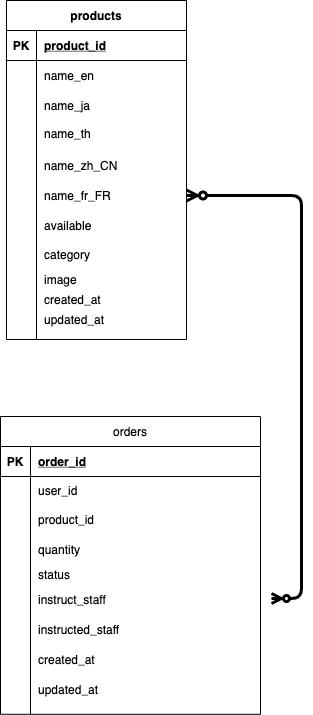

The diagram above was exported from draw.io. Its source (the exported page's mxGraphModel, read from the mxfile embedded in the PNG):
<mxGraphModel dx="4516" dy="2410" grid="0" gridSize="3" guides="0" tooltips="1" connect="0" arrows="0" fold="1" page="0" pageScale="1" pageWidth="827" pageHeight="1169" math="0" shadow="0">
  <root>
    <mxCell id="0" />
    <mxCell id="1" parent="0" />
    <mxCell id="129" value="products" style="shape=table;startSize=30;container=1;collapsible=1;childLayout=tableLayout;fixedRows=1;rowLines=0;fontStyle=1;align=center;resizeLast=1;" parent="1" vertex="1">
      <mxGeometry x="-3440" y="-1208" width="180" height="339" as="geometry">
        <mxRectangle x="-3308" y="-1169" width="80" height="30" as="alternateBounds" />
      </mxGeometry>
    </mxCell>
    <mxCell id="130" value="" style="shape=partialRectangle;collapsible=0;dropTarget=0;pointerEvents=0;fillColor=none;top=0;left=0;bottom=1;right=0;points=[[0,0.5],[1,0.5]];portConstraint=eastwest;" parent="129" vertex="1">
      <mxGeometry y="30" width="180" height="30" as="geometry" />
    </mxCell>
    <mxCell id="131" value="PK" style="shape=partialRectangle;connectable=0;fillColor=none;top=0;left=0;bottom=0;right=0;fontStyle=1;overflow=hidden;" parent="130" vertex="1">
      <mxGeometry width="30" height="30" as="geometry" />
    </mxCell>
    <mxCell id="132" value="product_id" style="shape=partialRectangle;connectable=0;fillColor=none;top=0;left=0;bottom=0;right=0;align=left;spacingLeft=6;fontStyle=5;overflow=hidden;" parent="130" vertex="1">
      <mxGeometry x="30" width="150" height="30" as="geometry" />
    </mxCell>
    <mxCell id="133" value="" style="shape=partialRectangle;collapsible=0;dropTarget=0;pointerEvents=0;fillColor=none;top=0;left=0;bottom=0;right=0;points=[[0,0.5],[1,0.5]];portConstraint=eastwest;" parent="129" vertex="1">
      <mxGeometry y="60" width="180" height="30" as="geometry" />
    </mxCell>
    <mxCell id="134" value="" style="shape=partialRectangle;connectable=0;fillColor=none;top=0;left=0;bottom=0;right=0;editable=1;overflow=hidden;" parent="133" vertex="1">
      <mxGeometry width="30" height="30" as="geometry" />
    </mxCell>
    <mxCell id="135" value="name_en" style="shape=partialRectangle;connectable=0;fillColor=none;top=0;left=0;bottom=0;right=0;align=left;spacingLeft=6;overflow=hidden;" parent="133" vertex="1">
      <mxGeometry x="30" width="150" height="30" as="geometry" />
    </mxCell>
    <mxCell id="136" value="" style="shape=partialRectangle;collapsible=0;dropTarget=0;pointerEvents=0;fillColor=none;top=0;left=0;bottom=0;right=0;points=[[0,0.5],[1,0.5]];portConstraint=eastwest;" parent="129" vertex="1">
      <mxGeometry y="90" width="180" height="30" as="geometry" />
    </mxCell>
    <mxCell id="137" value="" style="shape=partialRectangle;connectable=0;fillColor=none;top=0;left=0;bottom=0;right=0;editable=1;overflow=hidden;" parent="136" vertex="1">
      <mxGeometry width="30" height="30" as="geometry" />
    </mxCell>
    <mxCell id="138" value="name_ja" style="shape=partialRectangle;connectable=0;fillColor=none;top=0;left=0;bottom=0;right=0;align=left;spacingLeft=6;overflow=hidden;" parent="136" vertex="1">
      <mxGeometry x="30" width="150" height="30" as="geometry" />
    </mxCell>
    <mxCell id="173" value="" style="shape=partialRectangle;collapsible=0;dropTarget=0;pointerEvents=0;fillColor=none;top=0;left=0;bottom=0;right=0;points=[[0,0.5],[1,0.5]];portConstraint=eastwest;" parent="129" vertex="1">
      <mxGeometry y="120" width="180" height="30" as="geometry" />
    </mxCell>
    <mxCell id="174" value="" style="shape=partialRectangle;connectable=0;fillColor=none;top=0;left=0;bottom=0;right=0;editable=1;overflow=hidden;" parent="173" vertex="1">
      <mxGeometry width="30" height="30" as="geometry" />
    </mxCell>
    <mxCell id="175" value="name_th" style="shape=partialRectangle;connectable=0;top=0;left=0;bottom=0;right=0;align=left;spacingLeft=6;overflow=hidden;verticalAlign=top;fillColor=none;" parent="173" vertex="1">
      <mxGeometry x="30" width="150" height="30" as="geometry" />
    </mxCell>
    <mxCell id="139" value="" style="shape=partialRectangle;collapsible=0;dropTarget=0;pointerEvents=0;fillColor=none;top=0;left=0;bottom=0;right=0;points=[[0,0.5],[1,0.5]];portConstraint=eastwest;" parent="129" vertex="1">
      <mxGeometry y="150" width="180" height="30" as="geometry" />
    </mxCell>
    <mxCell id="140" value="" style="shape=partialRectangle;connectable=0;fillColor=none;top=0;left=0;bottom=0;right=0;editable=1;overflow=hidden;" parent="139" vertex="1">
      <mxGeometry width="30" height="30" as="geometry" />
    </mxCell>
    <mxCell id="141" value="name_zh_CN" style="shape=partialRectangle;connectable=0;fillColor=none;top=0;left=0;bottom=0;right=0;align=left;spacingLeft=6;overflow=hidden;" parent="139" vertex="1">
      <mxGeometry x="30" width="150" height="30" as="geometry" />
    </mxCell>
    <mxCell id="155" value="" style="shape=partialRectangle;collapsible=0;dropTarget=0;pointerEvents=0;fillColor=none;top=0;left=0;bottom=0;right=0;points=[[0,0.5],[1,0.5]];portConstraint=eastwest;" parent="129" vertex="1">
      <mxGeometry y="180" width="180" height="30" as="geometry" />
    </mxCell>
    <mxCell id="156" value="" style="shape=partialRectangle;connectable=0;fillColor=none;top=0;left=0;bottom=0;right=0;editable=1;overflow=hidden;" parent="155" vertex="1">
      <mxGeometry width="30" height="30" as="geometry" />
    </mxCell>
    <mxCell id="157" value="name_fr_FR" style="shape=partialRectangle;connectable=0;fillColor=none;top=0;left=0;bottom=0;right=0;align=left;spacingLeft=6;overflow=hidden;" parent="155" vertex="1">
      <mxGeometry x="30" width="150" height="30" as="geometry" />
    </mxCell>
    <mxCell id="158" value="" style="shape=partialRectangle;collapsible=0;dropTarget=0;pointerEvents=0;fillColor=none;top=0;left=0;bottom=0;right=0;points=[[0,0.5],[1,0.5]];portConstraint=eastwest;" parent="129" vertex="1">
      <mxGeometry y="210" width="180" height="29" as="geometry" />
    </mxCell>
    <mxCell id="159" value="" style="shape=partialRectangle;connectable=0;fillColor=none;top=0;left=0;bottom=0;right=0;editable=1;overflow=hidden;" parent="158" vertex="1">
      <mxGeometry width="30" height="29" as="geometry" />
    </mxCell>
    <mxCell id="160" value="available" style="shape=partialRectangle;connectable=0;fillColor=none;top=0;left=0;bottom=0;right=0;align=left;spacingLeft=6;overflow=hidden;" parent="158" vertex="1">
      <mxGeometry x="30" width="150" height="29" as="geometry" />
    </mxCell>
    <mxCell id="161" value="" style="shape=partialRectangle;collapsible=0;dropTarget=0;pointerEvents=0;fillColor=none;top=0;left=0;bottom=0;right=0;points=[[0,0.5],[1,0.5]];portConstraint=eastwest;" parent="129" vertex="1">
      <mxGeometry y="239" width="180" height="30" as="geometry" />
    </mxCell>
    <mxCell id="162" value="" style="shape=partialRectangle;connectable=0;fillColor=none;top=0;left=0;bottom=0;right=0;editable=1;overflow=hidden;" parent="161" vertex="1">
      <mxGeometry width="30" height="30" as="geometry" />
    </mxCell>
    <mxCell id="163" value="category" style="shape=partialRectangle;connectable=0;fillColor=none;top=0;left=0;bottom=0;right=0;align=left;spacingLeft=6;overflow=hidden;" parent="161" vertex="1">
      <mxGeometry x="30" width="150" height="30" as="geometry" />
    </mxCell>
    <mxCell id="164" value="" style="shape=partialRectangle;collapsible=0;dropTarget=0;pointerEvents=0;fillColor=none;top=0;left=0;bottom=0;right=0;points=[[0,0.5],[1,0.5]];portConstraint=eastwest;" parent="129" vertex="1">
      <mxGeometry y="269" width="180" height="20" as="geometry" />
    </mxCell>
    <mxCell id="165" value="" style="shape=partialRectangle;connectable=0;fillColor=none;top=0;left=0;bottom=0;right=0;editable=1;overflow=hidden;" parent="164" vertex="1">
      <mxGeometry width="30" height="20" as="geometry" />
    </mxCell>
    <mxCell id="166" value="image" style="shape=partialRectangle;connectable=0;fillColor=none;top=0;left=0;bottom=0;right=0;align=left;spacingLeft=6;overflow=hidden;" parent="164" vertex="1">
      <mxGeometry x="30" width="150" height="20" as="geometry" />
    </mxCell>
    <mxCell id="167" value="" style="shape=partialRectangle;collapsible=0;dropTarget=0;pointerEvents=0;fillColor=none;top=0;left=0;bottom=0;right=0;points=[[0,0.5],[1,0.5]];portConstraint=eastwest;" parent="129" vertex="1">
      <mxGeometry y="289" width="180" height="20" as="geometry" />
    </mxCell>
    <mxCell id="168" value="" style="shape=partialRectangle;connectable=0;fillColor=none;top=0;left=0;bottom=0;right=0;editable=1;overflow=hidden;" parent="167" vertex="1">
      <mxGeometry width="30" height="20" as="geometry" />
    </mxCell>
    <mxCell id="169" value="created_at" style="shape=partialRectangle;connectable=0;fillColor=none;top=0;left=0;bottom=0;right=0;align=left;spacingLeft=6;overflow=hidden;" parent="167" vertex="1">
      <mxGeometry x="30" width="150" height="20" as="geometry" />
    </mxCell>
    <mxCell id="170" value="" style="shape=partialRectangle;collapsible=0;dropTarget=0;pointerEvents=0;fillColor=none;top=0;left=0;bottom=0;right=0;points=[[0,0.5],[1,0.5]];portConstraint=eastwest;" parent="129" vertex="1">
      <mxGeometry y="309" width="180" height="20" as="geometry" />
    </mxCell>
    <mxCell id="171" value="" style="shape=partialRectangle;connectable=0;fillColor=none;top=0;left=0;bottom=0;right=0;editable=1;overflow=hidden;" parent="170" vertex="1">
      <mxGeometry width="30" height="20" as="geometry" />
    </mxCell>
    <mxCell id="172" value="updated_at" style="shape=partialRectangle;connectable=0;fillColor=none;top=0;left=0;bottom=0;right=0;align=left;spacingLeft=6;overflow=hidden;" parent="170" vertex="1">
      <mxGeometry x="30" width="150" height="20" as="geometry" />
    </mxCell>
    <mxCell id="176" value="orders" style="shape=table;startSize=30;container=1;collapsible=1;childLayout=tableLayout;fixedRows=1;rowLines=0;fontStyle=0;align=center;resizeLast=1;swimlaneFillColor=none;" parent="1" vertex="1">
      <mxGeometry x="-3446" y="-792" width="260" height="297.78" as="geometry" />
    </mxCell>
    <mxCell id="177" value="" style="shape=partialRectangle;collapsible=0;dropTarget=0;pointerEvents=0;fillColor=none;top=0;left=0;bottom=1;right=0;points=[[0,0.5],[1,0.5]];portConstraint=eastwest;" parent="176" vertex="1">
      <mxGeometry y="30" width="260" height="30" as="geometry" />
    </mxCell>
    <mxCell id="178" value="PK" style="shape=partialRectangle;connectable=0;fillColor=none;top=0;left=0;bottom=0;right=0;fontStyle=1;overflow=hidden;" parent="177" vertex="1">
      <mxGeometry width="30" height="30" as="geometry" />
    </mxCell>
    <mxCell id="179" value="order_id" style="shape=partialRectangle;connectable=0;fillColor=none;top=0;left=0;bottom=0;right=0;align=left;spacingLeft=6;fontStyle=5;overflow=hidden;" parent="177" vertex="1">
      <mxGeometry x="30" width="230" height="30" as="geometry" />
    </mxCell>
    <mxCell id="180" value="" style="shape=partialRectangle;collapsible=0;dropTarget=0;pointerEvents=0;fillColor=none;top=0;left=0;bottom=0;right=0;points=[[0,0.5],[1,0.5]];portConstraint=eastwest;" parent="176" vertex="1">
      <mxGeometry y="60" width="260" height="28" as="geometry" />
    </mxCell>
    <mxCell id="181" value="" style="shape=partialRectangle;connectable=0;fillColor=none;top=0;left=0;bottom=0;right=0;editable=1;overflow=hidden;" parent="180" vertex="1">
      <mxGeometry width="30" height="28" as="geometry" />
    </mxCell>
    <mxCell id="182" value="user_id" style="shape=partialRectangle;connectable=0;fillColor=none;top=0;left=0;bottom=0;right=0;align=left;spacingLeft=6;overflow=hidden;" parent="180" vertex="1">
      <mxGeometry x="30" width="230" height="28" as="geometry" />
    </mxCell>
    <mxCell id="183" value="" style="shape=partialRectangle;collapsible=0;dropTarget=0;pointerEvents=0;fillColor=none;top=0;left=0;bottom=0;right=0;points=[[0,0.5],[1,0.5]];portConstraint=eastwest;" parent="176" vertex="1">
      <mxGeometry y="88" width="260" height="30" as="geometry" />
    </mxCell>
    <mxCell id="184" value="" style="shape=partialRectangle;connectable=0;fillColor=none;top=0;left=0;bottom=0;right=0;editable=1;overflow=hidden;" parent="183" vertex="1">
      <mxGeometry width="30" height="30" as="geometry" />
    </mxCell>
    <mxCell id="185" value="product_id" style="shape=partialRectangle;connectable=0;fillColor=none;top=0;left=0;bottom=0;right=0;align=left;spacingLeft=6;overflow=hidden;" parent="183" vertex="1">
      <mxGeometry x="30" width="230" height="30" as="geometry" />
    </mxCell>
    <mxCell id="186" value="" style="shape=partialRectangle;collapsible=0;dropTarget=0;pointerEvents=0;fillColor=none;top=0;left=0;bottom=0;right=0;points=[[0,0.5],[1,0.5]];portConstraint=eastwest;" parent="176" vertex="1">
      <mxGeometry y="118" width="260" height="30" as="geometry" />
    </mxCell>
    <mxCell id="187" value="" style="shape=partialRectangle;connectable=0;fillColor=none;top=0;left=0;bottom=0;right=0;editable=1;overflow=hidden;" parent="186" vertex="1">
      <mxGeometry width="30" height="30" as="geometry" />
    </mxCell>
    <mxCell id="188" value="quantity" style="shape=partialRectangle;connectable=0;fillColor=none;top=0;left=0;bottom=0;right=0;align=left;spacingLeft=6;overflow=hidden;" parent="186" vertex="1">
      <mxGeometry x="30" width="230" height="30" as="geometry" />
    </mxCell>
    <mxCell id="189" value="" style="shape=partialRectangle;collapsible=0;dropTarget=0;pointerEvents=0;fillColor=none;top=0;left=0;bottom=0;right=0;points=[[0,0.5],[1,0.5]];portConstraint=eastwest;" parent="176" vertex="1">
      <mxGeometry y="148" width="260" height="20" as="geometry" />
    </mxCell>
    <mxCell id="190" value="" style="shape=partialRectangle;connectable=0;fillColor=none;top=0;left=0;bottom=0;right=0;editable=1;overflow=hidden;" parent="189" vertex="1">
      <mxGeometry width="30" height="20" as="geometry" />
    </mxCell>
    <mxCell id="191" value="status" style="shape=partialRectangle;connectable=0;fillColor=none;top=0;left=0;bottom=0;right=0;align=left;spacingLeft=6;overflow=hidden;" parent="189" vertex="1">
      <mxGeometry x="30" width="230" height="20" as="geometry" />
    </mxCell>
    <mxCell id="192" value="" style="shape=partialRectangle;collapsible=0;dropTarget=0;pointerEvents=0;fillColor=none;top=0;left=0;bottom=0;right=0;points=[[0,0.5],[1,0.5]];portConstraint=eastwest;" parent="176" vertex="1">
      <mxGeometry y="168" width="260" height="30" as="geometry" />
    </mxCell>
    <mxCell id="193" value="" style="shape=partialRectangle;connectable=0;fillColor=none;top=0;left=0;bottom=0;right=0;editable=1;overflow=hidden;" parent="192" vertex="1">
      <mxGeometry width="30" height="30" as="geometry" />
    </mxCell>
    <mxCell id="194" value="instruct_staff" style="shape=partialRectangle;connectable=0;fillColor=none;top=0;left=0;bottom=0;right=0;align=left;spacingLeft=6;overflow=hidden;" parent="192" vertex="1">
      <mxGeometry x="30" width="230" height="30" as="geometry" />
    </mxCell>
    <mxCell id="195" value="" style="shape=partialRectangle;collapsible=0;dropTarget=0;pointerEvents=0;fillColor=none;top=0;left=0;bottom=0;right=0;points=[[0,0.5],[1,0.5]];portConstraint=eastwest;" parent="176" vertex="1">
      <mxGeometry y="198" width="260" height="30" as="geometry" />
    </mxCell>
    <mxCell id="196" value="" style="shape=partialRectangle;connectable=0;fillColor=none;top=0;left=0;bottom=0;right=0;editable=1;overflow=hidden;" parent="195" vertex="1">
      <mxGeometry width="30" height="30" as="geometry" />
    </mxCell>
    <mxCell id="197" value="instructed_staff" style="shape=partialRectangle;connectable=0;fillColor=none;top=0;left=0;bottom=0;right=0;align=left;spacingLeft=6;overflow=hidden;" parent="195" vertex="1">
      <mxGeometry x="30" width="230" height="30" as="geometry" />
    </mxCell>
    <mxCell id="198" value="" style="shape=partialRectangle;collapsible=0;dropTarget=0;pointerEvents=0;fillColor=none;top=0;left=0;bottom=0;right=0;points=[[0,0.5],[1,0.5]];portConstraint=eastwest;" parent="176" vertex="1">
      <mxGeometry y="228" width="260" height="30" as="geometry" />
    </mxCell>
    <mxCell id="199" value="" style="shape=partialRectangle;connectable=0;fillColor=none;top=0;left=0;bottom=0;right=0;editable=1;overflow=hidden;" parent="198" vertex="1">
      <mxGeometry width="30" height="30" as="geometry" />
    </mxCell>
    <mxCell id="200" value="created_at" style="shape=partialRectangle;connectable=0;fillColor=none;top=0;left=0;bottom=0;right=0;align=left;spacingLeft=6;overflow=hidden;" parent="198" vertex="1">
      <mxGeometry x="30" width="230" height="30" as="geometry" />
    </mxCell>
    <mxCell id="201" value="" style="shape=partialRectangle;collapsible=0;dropTarget=0;pointerEvents=0;fillColor=none;top=0;left=0;bottom=0;right=0;points=[[0,0.5],[1,0.5]];portConstraint=eastwest;" parent="176" vertex="1">
      <mxGeometry y="258" width="260" height="30" as="geometry" />
    </mxCell>
    <mxCell id="202" value="" style="shape=partialRectangle;connectable=0;fillColor=none;top=0;left=0;bottom=0;right=0;editable=1;overflow=hidden;" parent="201" vertex="1">
      <mxGeometry width="30" height="30" as="geometry" />
    </mxCell>
    <mxCell id="203" value="updated_at" style="shape=partialRectangle;connectable=0;fillColor=none;top=0;left=0;bottom=0;right=0;align=left;spacingLeft=6;overflow=hidden;" parent="201" vertex="1">
      <mxGeometry x="30" width="230" height="30" as="geometry" />
    </mxCell>
    <mxCell id="205" value="" style="edgeStyle=entityRelationEdgeStyle;fontSize=12;html=1;endArrow=ERzeroToMany;endFill=1;startArrow=ERzeroToMany;jumpSize=30;rounded=1;endSize=7;strokeWidth=3;" edge="1" parent="1" target="155">
      <mxGeometry width="100" height="100" relative="1" as="geometry">
        <mxPoint x="-3175" y="-610" as="sourcePoint" />
        <mxPoint x="-2890" y="-830" as="targetPoint" />
      </mxGeometry>
    </mxCell>
  </root>
</mxGraphModel>